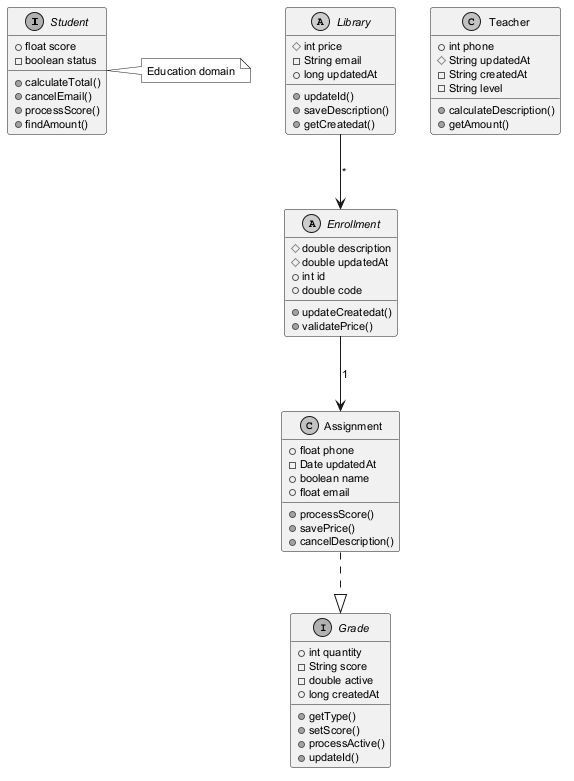

The diagram above was rendered by PlantUML. Its source (embedded in the PNG):
@startuml
skinparam monochrome true
skinparam defaultFontSize 11
interface Student {
  +float score
  -boolean status
  +calculateTotal()
  +cancelEmail()
  +processScore()
  +findAmount()
}
abstract class Library {
  #int price
  -String email
  +long updatedAt
  +updateId()
  +saveDescription()
  +getCreatedat()
}
abstract class Enrollment {
  #double description
  #double updatedAt
  +int id
  +double code
  +updateCreatedat()
  +validatePrice()
}
class Assignment {
  +float phone
  -Date updatedAt
  +boolean name
  +float email
  +processScore()
  +savePrice()
  +cancelDescription()
}
interface Grade {
  +int quantity
  -String score
  -double active
  +long createdAt
  +getType()
  +setScore()
  +processActive()
  +updateId()
}
class Teacher {
  +int phone
  #String updatedAt
  -String createdAt
  -String level
  +calculateDescription()
  +getAmount()
}
Library --> Enrollment : "*"
Assignment ..|> Grade
Enrollment --> Assignment : "1"
note right of Student : Education domain
@enduml